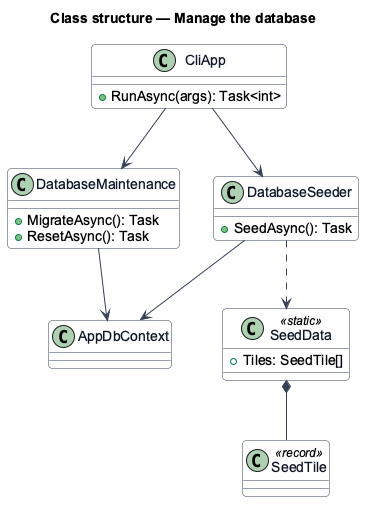

The diagram above was rendered by PlantUML. Its source (embedded in the PNG):
@startuml
' --- shared skin header ---
skinparam backgroundColor #FFFFFF
skinparam shadowing false
skinparam roundcorner 8
skinparam defaultFontName Arial
skinparam ArrowColor #344054
skinparam class {
  BorderColor #344054
  FontColor #101828
  BackgroundColor #F9FAFB
}
' --------------------------
title Class structure — Manage the database

class CliApp {
  +RunAsync(args): Task<int>
}
class DatabaseMaintenance {
  +MigrateAsync(): Task
  +ResetAsync(): Task
}
class DatabaseSeeder {
  +SeedAsync(): Task
}
class SeedData <<static>> {
  +Tiles: SeedTile[]
}
class SeedTile <<record>>
class AppDbContext
CliApp --> DatabaseMaintenance
CliApp --> DatabaseSeeder
DatabaseMaintenance --> AppDbContext
DatabaseSeeder --> AppDbContext
DatabaseSeeder ..> SeedData
SeedData *-- SeedTile
@enduml